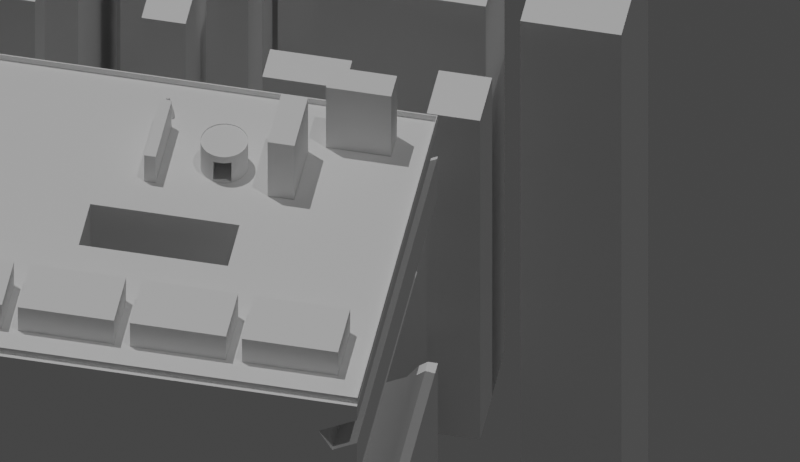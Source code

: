 # Source: cityflow.blend  (saved by Blender 3.4.6; exported with 4.5.12 LTS)
import bpy
from mathutils import Matrix  # noqa: F401  (used for matrix-valued properties, if any)

bpy.ops.wm.read_factory_settings(use_empty=True)
scene = bpy.context.scene
scene.name = 'Scene'

# ---- collections
col_collection = bpy.data.collections.new('Collection'); scene.collection.children.link(col_collection)
col_cutters = bpy.data.collections.new('Cutters'); scene.collection.children.link(col_cutters)
col_cutters.hide_render = True

# ---- node groups
ng_auto_smooth = bpy.data.node_groups.new('Auto Smooth', 'GeometryNodeTree')
_s = ng_auto_smooth.interface.new_socket(name='Geometry', in_out='OUTPUT', socket_type='NodeSocketGeometry')
_s = ng_auto_smooth.interface.new_socket(name='Geometry', in_out='INPUT', socket_type='NodeSocketGeometry')
_s = ng_auto_smooth.interface.new_socket(name='Angle', in_out='INPUT', socket_type='NodeSocketFloat')
_s.subtype = 'ANGLE'
_s.min_value = 0.0
_s.max_value = 3.142
ng_auto_smooth.is_modifier = True
_N = ng_auto_smooth.nodes; _L = ng_auto_smooth.links
n0 = _N.new('NodeGroupOutput'); n0.name = 'Group Output'; n0.location = (480, -100)
n1 = _N.new('NodeGroupInput'); n1.name = 'Group Input'; n1.location = (-420, -300)
n2 = _N.new('NodeGroupInput'); n2.name = 'Group Input.001'; n2.location = (-60, -100)
n3 = _N.new('GeometryNodeSetShadeSmooth'); n3.name = 'Set Shade Smooth'; n3.location = (120, -100)
n3.domain = 'EDGE'
n4 = _N.new('GeometryNodeSetShadeSmooth'); n4.name = 'Set Shade Smooth.001'; n4.location = (300, -100)
n5 = _N.new('GeometryNodeInputMeshEdgeAngle'); n5.name = 'Edge Angle'; n5.location = (-420, -220)
n6 = _N.new('GeometryNodeInputEdgeSmooth'); n6.name = 'Is Edge Smooth'; n6.location = (-60, -160)
n7 = _N.new('GeometryNodeInputShadeSmooth'); n7.name = 'Is Face Smooth'; n7.location = (-240, -340)
n8 = _N.new('FunctionNodeBooleanMath'); n8.name = 'Boolean Math'; n8.location = (-60, -220)
n9 = _N.new('FunctionNodeCompare'); n9.name = 'Compare'; n9.location = (-240, -180)
n9.operation = 'LESS_EQUAL'
_L.new(n5.outputs[0], n9.inputs[0])
_L.new(n4.outputs[0], n0.inputs[0])
_L.new(n1.outputs[1], n9.inputs[1])
_L.new(n9.outputs[0], n8.inputs[0])
_L.new(n7.outputs[0], n8.inputs[1])
_L.new(n2.outputs[0], n3.inputs[0])
_L.new(n6.outputs[0], n3.inputs[1])
_L.new(n3.outputs[0], n4.inputs[0])
_L.new(n8.outputs[0], n3.inputs[2])
n0.is_active_output = True

# ---- world
world_world = bpy.data.worlds.new('World'); scene.world = world_world
world_world.use_nodes = True; world_world.node_tree.nodes.clear()
_N = world_world.node_tree.nodes; _L = world_world.node_tree.links
n0 = _N.new('ShaderNodeOutputWorld'); n0.name = 'World Output'; n0.location = (300, 300)
n1 = _N.new('ShaderNodeBackground'); n1.name = 'Background'; n1.location = (10, 300)
n1.inputs[0].default_value = (0.05088, 0.05088, 0.05088, 1.0)
_L.new(n1.outputs[0], n0.inputs[0])
n0.is_active_output = True
world_world.color = (0.05088, 0.05088, 0.05088)
world_world.use_sun_shadow = False
world_world.sun_shadow_jitter_overblur = 0.0

# ---- cameras
cam_camera_001 = bpy.data.cameras.new('Camera.001')
cam_camera_001.type = 'ORTHO'
cam_camera_001.ortho_scale = 7.8

# ---- lights
light_sun = bpy.data.lights.new('Sun', 'SUN')
light_sun.transmission_factor = 0.0
light_sun.angle = 0.0
light_sun.energy = 1.0
light_sun.shadow_soft_size = 0.125
light_sun_001 = bpy.data.lights.new('Sun.001', 'SUN')
light_sun_001.transmission_factor = 0.0
light_sun_001.angle = 0.0
light_sun_001.energy = 0.3
light_sun_001.shadow_soft_size = 0.125

# ---- meshes
me_plane = bpy.data.meshes.new('Plane')
me_plane.from_pydata([(-1.542, -5.83, 0.0), (2.487, -5.83, 0.0), (-1.542, -0.03358, 0.0), (2.487, -0.03358, 0.0), (-1.542, -5.83, -4.896), (2.487, -5.83, -4.896), (-1.542, -0.03358, -4.896), (2.487, -0.03358, -4.896)], [], [(0, 1, 3, 2), (4, 6, 7, 5), (3, 7, 6, 2), (0, 4, 5, 1), (1, 5, 7, 3), (2, 6, 4, 0)])
me_plane.polygons.foreach_set('use_smooth', [True] * 6)
_uv = me_plane.uv_layers.new(name='UVMap')
_uv.uv.foreach_set('vector', [0.0, 0.0, 1.0, 0.0, 1.0, 1.0, 0.0, 1.0, 0.0, 0.0, 0.0, 1.0, 1.0, 1.0, 1.0, 0.0, 1.0, 1.0, 1.0, 1.0, 0.0, 1.0, 0.0, 1.0, 0.0, 0.0, 0.0, 0.0, 1.0, 0.0, 1.0, 0.0, 1.0, 0.0, 1.0, 0.0, 1.0, 1.0, 1.0, 1.0, 0.0, 1.0, 0.0, 1.0, 0.0, 0.0, 0.0, 0.0])
me_plane.update()
me_box_002 = bpy.data.meshes.new('Box.002')
me_box_002.from_pydata([(-0.8285, 0.4681, -2.836), (-0.8285, 0.4681, 2.836), (-0.8285, -0.4681, -2.836), (-0.8285, -0.4681, 2.836), (0.8285, 0.4681, -2.836), (0.8285, 0.4681, 2.836), (0.8285, -0.4681, -2.836), (0.8285, -0.4681, 2.836)], [], [(0, 2, 3, 1), (2, 6, 7, 3), (6, 4, 5, 7), (4, 0, 1, 5), (2, 0, 4, 6), (7, 5, 1, 3)])
me_box_002.polygons.foreach_set('use_smooth', [True] * 6)
me_box_002.update()
me_box_003 = bpy.data.meshes.new('Box.003')
me_box_003.from_pydata([(-0.2649, 0.3021, -2.201), (-0.2649, 0.3021, 2.201), (-0.2649, -0.3021, -2.201), (-0.2649, -0.3021, 2.201), (0.2649, 0.3021, -2.201), (0.2649, 0.3021, 2.201), (0.2649, -0.3021, -2.201), (0.2649, -0.3021, 2.201)], [], [(0, 2, 3, 1), (2, 6, 7, 3), (6, 4, 5, 7), (4, 0, 1, 5), (2, 0, 4, 6), (7, 5, 1, 3)])
me_box_003.polygons.foreach_set('use_smooth', [True] * 6)
me_box_003.update()
me_box_004 = bpy.data.meshes.new('Box.004')
me_box_004.from_pydata([(-0.4079, 0.193, -2.01), (-0.4079, 0.193, 2.01), (-0.4079, -0.193, -2.01), (-0.4079, -0.193, 2.01), (0.4079, 0.193, -2.01), (0.4079, 0.193, 2.01), (0.4079, -0.193, -2.01), (0.4079, -0.193, 2.01)], [], [(0, 2, 3, 1), (2, 6, 7, 3), (6, 4, 5, 7), (4, 0, 1, 5), (2, 0, 4, 6), (7, 5, 1, 3)])
me_box_004.polygons.foreach_set('use_smooth', [True] * 6)
me_box_004.update()
me_box_005 = bpy.data.meshes.new('Box.005')
me_box_005.from_pydata([(-0.219, 0.5157, -1.329), (-0.219, 0.5157, 1.329), (-0.219, -0.5157, -1.329), (-0.219, -0.5157, 1.329), (0.219, 0.5157, -1.329), (0.219, 0.5157, 1.329), (0.219, -0.5157, -1.329), (0.219, -0.5157, 1.329)], [], [(0, 2, 3, 1), (2, 6, 7, 3), (6, 4, 5, 7), (4, 0, 1, 5), (2, 0, 4, 6), (7, 5, 1, 3)])
me_box_005.polygons.foreach_set('use_smooth', [True] * 6)
me_box_005.update()
me_box_006 = bpy.data.meshes.new('Box.006')
me_box_006.from_pydata([(-0.359, 0.2186, -1.641), (-0.359, 0.2186, 1.641), (-0.359, -0.2186, -1.641), (-0.359, -0.2186, 1.641), (0.359, 0.2186, -1.641), (0.359, 0.2186, 1.641), (0.359, -0.2186, -1.641), (0.359, -0.2186, 1.641)], [], [(0, 2, 3, 1), (2, 6, 7, 3), (6, 4, 5, 7), (4, 0, 1, 5), (2, 0, 4, 6), (7, 5, 1, 3)])
me_box_006.polygons.foreach_set('use_smooth', [True] * 6)
me_box_006.update()
me_box_007 = bpy.data.meshes.new('Box.007')
me_box_007.from_pydata([(-0.5025, 0.666, -9.499), (-0.5025, 0.666, 9.499), (-0.5025, -0.666, -9.499), (-0.5025, -0.666, 9.499), (0.5025, 0.666, -9.499), (0.5025, 0.666, 9.499), (0.5025, -0.666, -9.499), (0.5025, -0.666, 9.499)], [], [(0, 2, 3, 1), (2, 6, 7, 3), (6, 4, 5, 7), (4, 0, 1, 5), (2, 0, 4, 6), (7, 5, 1, 3)])
me_box_007.polygons.foreach_set('use_smooth', [True] * 6)
me_box_007.update()
me_box_008 = bpy.data.meshes.new('Box.008')
me_box_008.from_pydata([(-0.2669, 0.2589, -3.343), (-0.2669, 0.2589, 3.343), (-0.2669, -0.2589, -3.343), (-0.2669, -0.2589, 3.343), (0.2669, 0.2589, -3.343), (0.2669, 0.2589, 3.343), (0.2669, -0.2589, -3.343), (0.2669, -0.2589, 3.343)], [], [(0, 2, 3, 1), (2, 6, 7, 3), (6, 4, 5, 7), (4, 0, 1, 5), (2, 0, 4, 6), (7, 5, 1, 3)])
me_box_008.polygons.foreach_set('use_smooth', [True] * 6)
me_box_008.update()
me_box_009 = bpy.data.meshes.new('Box.009')
me_box_009.from_pydata([(-0.1468, 0.3555, -4.815), (-0.1468, 0.3555, 4.815), (-0.1468, -0.3555, -4.815), (-0.1468, -0.3555, 4.815), (0.1468, 0.3555, -4.815), (0.1468, 0.3555, 4.815), (0.1468, -0.3555, -4.815), (0.1468, -0.3555, 4.815)], [], [(0, 2, 3, 1), (2, 6, 7, 3), (6, 4, 5, 7), (4, 0, 1, 5), (2, 0, 4, 6), (7, 5, 1, 3)])
me_box_009.polygons.foreach_set('use_smooth', [True] * 6)
me_box_009.update()
me_box_010 = bpy.data.meshes.new('Box.010')
me_box_010.from_pydata([(-0.5633, 0.3571, -1.938), (-0.5633, 0.3571, 1.938), (-0.5633, -0.3571, -1.938), (-0.5633, -0.3571, 1.938), (0.5633, 0.3571, -1.938), (0.5633, 0.3571, 1.938), (0.5633, -0.3571, -1.938), (0.5633, -0.3571, 1.938)], [], [(0, 2, 3, 1), (2, 6, 7, 3), (6, 4, 5, 7), (4, 0, 1, 5), (2, 0, 4, 6), (7, 5, 1, 3)])
me_box_010.polygons.foreach_set('use_smooth', [True] * 6)
me_box_010.update()
me_box_011 = bpy.data.meshes.new('Box.011')
me_box_011.from_pydata([(-0.1608, 0.5071, -1.394), (-0.1608, 0.5071, 1.394), (-0.1608, -0.5071, -1.394), (-0.1608, -0.5071, 1.394), (0.1608, 0.5071, -1.394), (0.1608, 0.5071, 1.394), (0.1608, -0.5071, -1.394), (0.1608, -0.5071, 1.394)], [], [(0, 2, 3, 1), (2, 6, 7, 3), (6, 4, 5, 7), (4, 0, 1, 5), (2, 0, 4, 6), (7, 5, 1, 3)])
me_box_011.polygons.foreach_set('use_smooth', [True] * 6)
me_box_011.update()
me_box_012 = bpy.data.meshes.new('Box.012')
me_box_012.from_pydata([(-0.3704, 0.1955, -2.35), (-0.3704, 0.1955, 2.35), (-0.3704, -0.1955, -2.35), (-0.3704, -0.1955, 2.35), (0.3704, 0.1955, -2.35), (0.3704, 0.1955, 2.35), (0.3704, -0.1955, -2.35), (0.3704, -0.1955, 2.35)], [], [(0, 2, 3, 1), (2, 6, 7, 3), (6, 4, 5, 7), (4, 0, 1, 5), (2, 0, 4, 6), (7, 5, 1, 3)])
me_box_012.polygons.foreach_set('use_smooth', [True] * 6)
me_box_012.update()
me_box_013 = bpy.data.meshes.new('Box.013')
me_box_013.from_pydata([(-0.192, 0.9522, -4.214), (-0.192, 0.9522, 4.214), (-0.192, -0.9522, -4.214), (-0.192, -0.9522, 4.214), (0.192, 0.9522, -4.214), (0.192, 0.9522, 4.214), (0.192, -0.9522, -4.214), (0.192, -0.9522, 4.214)], [], [(0, 2, 3, 1), (2, 6, 7, 3), (6, 4, 5, 7), (4, 0, 1, 5), (2, 0, 4, 6), (7, 5, 1, 3)])
me_box_013.polygons.foreach_set('use_smooth', [True] * 6)
me_box_013.update()
me_box_014 = bpy.data.meshes.new('Box.014')
me_box_014.from_pydata([(-0.6607, 0.2432, -4.911), (-0.6607, 0.2432, 4.911), (-0.6607, -0.2432, -4.911), (-0.6607, -0.2432, 4.911), (0.6607, 0.2432, -4.911), (0.6607, 0.2432, 4.911), (0.6607, -0.2432, -4.911), (0.6607, -0.2432, 4.911)], [], [(0, 2, 3, 1), (2, 6, 7, 3), (6, 4, 5, 7), (4, 0, 1, 5), (2, 0, 4, 6), (7, 5, 1, 3)])
me_box_014.polygons.foreach_set('use_smooth', [True] * 6)
me_box_014.update()
me_box_015 = bpy.data.meshes.new('Box.015')
me_box_015.from_pydata([(-0.3083, 0.5809, -3.184), (-0.3083, 0.5809, 3.184), (-0.3083, -0.5809, -3.184), (-0.3083, -0.5809, 3.184), (0.3083, 0.5809, -3.184), (0.3083, 0.5809, 3.184), (0.3083, -0.5809, -3.184), (0.3083, -0.5809, 3.184)], [], [(0, 2, 3, 1), (2, 6, 7, 3), (6, 4, 5, 7), (4, 0, 1, 5), (2, 0, 4, 6), (7, 5, 1, 3)])
me_box_015.polygons.foreach_set('use_smooth', [True] * 6)
me_box_015.update()
me_box = bpy.data.meshes.new('Box')
me_box.from_pydata([(-0.5959, 0.7894, 8.162), (-0.5959, 0.7894, -8.162), (-0.5959, -0.7894, 8.162), (-0.5959, -0.7894, -8.162), (0.5959, 0.7894, 8.162), (0.5959, 0.7894, -8.162), (0.5959, -0.7894, 8.162), (0.5959, -0.7894, -8.162)], [], [(0, 1, 3, 2), (2, 3, 7, 6), (6, 7, 5, 4), (4, 5, 1, 0), (2, 6, 4, 0), (7, 3, 1, 5)])
me_box.polygons.foreach_set('use_smooth', [True] * 6)
me_box.update()
me_cone = bpy.data.meshes.new('Cone')
me_cone.from_pydata([(0.0, 1.0, -1.0), (0.1951, 0.9808, -1.0), (0.3827, 0.9239, -1.0), (0.5556, 0.8315, -1.0), (0.7071, 0.7071, -1.0), (0.8315, 0.5556, -1.0), (0.9239, 0.3827, -1.0), (0.9808, 0.1951, -1.0), (1.0, 0.0, -1.0), (0.9808, -0.1951, -1.0), (0.9239, -0.3827, -1.0), (0.8315, -0.5556, -1.0), (0.7071, -0.7071, -1.0), (0.5556, -0.8315, -1.0), (0.3827, -0.9239, -1.0), (0.1951, -0.9808, -1.0), (0.0, -1.0, -1.0), (-0.1951, -0.9808, -1.0), (-0.3827, -0.9239, -1.0), (-0.5556, -0.8315, -1.0), (-0.7071, -0.7071, -1.0), (-0.8315, -0.5556, -1.0), (-0.9239, -0.3827, -1.0), (-0.9808, -0.1951, -1.0), (-1.0, 0.0, -1.0), (-0.9808, 0.1951, -1.0), (-0.9239, 0.3827, -1.0), (-0.8315, 0.5556, -1.0), (-0.7071, 0.7071, -1.0), (-0.5556, 0.8315, -1.0), (-0.3827, 0.9239, -1.0), (-0.1951, 0.9808, -1.0), (-0.04337, 0.218, 0.5554), (-0.08507, 0.2054, 0.5554), (-0.1235, 0.1848, 0.5554), (-0.1572, 0.1572, 0.5554), (-0.1848, 0.1235, 0.5554), (-0.2054, 0.08507, 0.5554), (-0.218, 0.04337, 0.5554), (-0.2223, 0.0, 0.5554), (-0.218, -0.04337, 0.5554), (-0.2054, -0.08507, 0.5554), (-0.1848, -0.1235, 0.5554), (-0.1572, -0.1572, 0.5554), (-0.1235, -0.1848, 0.5554), (-0.08507, -0.2054, 0.5554), (-0.04337, -0.218, 0.5554), (0.0, -0.2223, 0.5554), (0.04337, -0.218, 0.5554), (0.08507, -0.2054, 0.5554), (0.1235, -0.1848, 0.5554), (0.1572, -0.1572, 0.5554), (0.1848, -0.1235, 0.5554), (0.2054, -0.08507, 0.5554), (0.218, -0.04337, 0.5554), (0.2223, 0.0, 0.5554), (0.218, 0.04337, 0.5554), (0.2054, 0.08507, 0.5554), (0.1848, 0.1235, 0.5554), (0.1572, 0.1572, 0.5554), (0.1235, 0.1848, 0.5554), (0.08507, 0.2054, 0.5554), (0.04337, 0.218, 0.5554), (0.0, 0.2223, 0.5554)], [], [(1, 62, 61, 2), (2, 61, 60, 3), (3, 60, 59, 4), (4, 59, 58, 5), (5, 58, 57, 6), (6, 57, 56, 7), (7, 56, 55, 8), (8, 55, 54, 9), (9, 54, 53, 10), (10, 53, 52, 11), (11, 52, 51, 12), (12, 51, 50, 13), (13, 50, 49, 14), (14, 49, 48, 15), (15, 48, 47, 16), (16, 47, 46, 17), (17, 46, 45, 18), (18, 45, 44, 19), (19, 44, 43, 20), (20, 43, 42, 21), (21, 42, 41, 22), (22, 41, 40, 23), (23, 40, 39, 24), (24, 39, 38, 25), (25, 38, 37, 26), (26, 37, 36, 27), (27, 36, 35, 28), (28, 35, 34, 29), (29, 34, 33, 30), (30, 33, 32, 31), (0, 1, 2, 3, 4, 5, 6, 7, 8, 9, 10, 11, 12, 13, 14, 15, 16, 17, 18, 19, 20, 21, 22, 23, 24, 25, 26, 27, 28, 29, 30, 31), (0, 63, 62, 1), (32, 33, 34, 35, 36, 37, 38, 39, 40, 41, 42, 43, 44, 45, 46, 47, 48, 49, 50, 51, 52, 53, 54, 55, 56, 57, 58, 59, 60, 61, 62, 63), (31, 32, 63, 0)])
_uv = me_cone.uv_layers.new(name='UVMap')
_uv.uv.foreach_set('vector', [0.2968, 0.4854, 0.2604, 0.3023, 0.2704, 0.2993, 0.3418, 0.4717, 0.3418, 0.4717, 0.2704, 0.2993, 0.2796, 0.2944, 0.3833, 0.4496, 0.3833, 0.4496, 0.2796, 0.2944, 0.2877, 0.2877, 0.4197, 0.4197, 0.4197, 0.4197, 0.2877, 0.2877, 0.2944, 0.2796, 0.4496, 0.3833, 0.4496, 0.3833, 0.2944, 0.2796, 0.2993, 0.2704, 0.4717, 0.3418, 0.4717, 0.3418, 0.2993, 0.2704, 0.3023, 0.2604, 0.4854, 0.2968, 0.4854, 0.2968, 0.3023, 0.2604, 0.3034, 0.25, 0.49, 0.25, 0.49, 0.25, 0.3034, 0.25, 0.3023, 0.2396, 0.4854, 0.2032, 0.4854, 0.2032, 0.3023, 0.2396, 0.2993, 0.2296, 0.4717, 0.1582, 0.4717, 0.1582, 0.2993, 0.2296, 0.2944, 0.2204, 0.4496, 0.1167, 0.4496, 0.1167, 0.2944, 0.2204, 0.2877, 0.2123, 0.4197, 0.08029, 0.4197, 0.08029, 0.2877, 0.2123, 0.2796, 0.2056, 0.3833, 0.05045, 0.3833, 0.05045, 0.2796, 0.2056, 0.2704, 0.2007, 0.3418, 0.02827, 0.3418, 0.02827, 0.2704, 0.2007, 0.2604, 0.1977, 0.2968, 0.01461, 0.2968, 0.01461, 0.2604, 0.1977, 0.25, 0.1966, 0.25, 0.01, 0.25, 0.01, 0.25, 0.1966, 0.2396, 0.1977, 0.2032, 0.01461, 0.2032, 0.01461, 0.2396, 0.1977, 0.2296, 0.2007, 0.1582, 0.02827, 0.1582, 0.02827, 0.2296, 0.2007, 0.2204, 0.2056, 0.1167, 0.05045, 0.1167, 0.05045, 0.2204, 0.2056, 0.2123, 0.2123, 0.08029, 0.08029, 0.08029, 0.08029, 0.2123, 0.2123, 0.2056, 0.2204, 0.05045, 0.1167, 0.05045, 0.1167, 0.2056, 0.2204, 0.2007, 0.2296, 0.02827, 0.1582, 0.02827, 0.1582, 0.2007, 0.2296, 0.1977, 0.2396, 0.01461, 0.2032, 0.01461, 0.2032, 0.1977, 0.2396, 0.1966, 0.25, 0.01, 0.25, 0.01, 0.25, 0.1966, 0.25, 0.1977, 0.2604, 0.01461, 0.2968, 0.01461, 0.2968, 0.1977, 0.2604, 0.2007, 0.2704, 0.02827, 0.3418, 0.02827, 0.3418, 0.2007, 0.2704, 0.2056, 0.2796, 0.05045, 0.3833, 0.05045, 0.3833, 0.2056, 0.2796, 0.2123, 0.2877, 0.08029, 0.4197, 0.08029, 0.4197, 0.2123, 0.2877, 0.2204, 0.2944, 0.1167, 0.4496, 0.1167, 0.4496, 0.2204, 0.2944, 0.2296, 0.2993, 0.1582, 0.4717, 0.1582, 0.4717, 0.2296, 0.2993, 0.2396, 0.3023, 0.2032, 0.4854, 0.75, 0.49, 0.7968, 0.4854, 0.8418, 0.4717, 0.8833, 0.4496, 0.9197, 0.4197, 0.9496, 0.3833, 0.9717, 0.3418, 0.9854, 0.2968, 0.99, 0.25, 0.9854, 0.2032, 0.9717, 0.1582, 0.9496, 0.1167, 0.9197, 0.08029, 0.8833, 0.05045, 0.8418, 0.02827, 0.7968, 0.01461, 0.75, 0.01, 0.7032, 0.01461, 0.6582, 0.02827, 0.6167, 0.05045, 0.5803, 0.08029, 0.5504, 0.1167, 0.5283, 0.1582, 0.5146, 0.2032, 0.51, 0.25, 0.5146, 0.2968, 0.5283, 0.3418, 0.5504, 0.3833, 0.5803, 0.4197, 0.6167, 0.4496, 0.6582, 0.4717, 0.7032, 0.4854, 0.25, 0.49, 0.25, 0.3034, 0.2604, 0.3023, 0.2968, 0.4854, 0.2396, 0.3023, 0.2296, 0.2993, 0.2204, 0.2944, 0.2123, 0.2877, 0.2056, 0.2796, 0.2007, 0.2704, 0.1977, 0.2604, 0.1966, 0.25, 0.1977, 0.2396, 0.2007, 0.2296, 0.2056, 0.2204, 0.2123, 0.2123, 0.2204, 0.2056, 0.2296, 0.2007, 0.2396, 0.1977, 0.25, 0.1966, 0.2604, 0.1977, 0.2704, 0.2007, 0.2796, 0.2056, 0.2877, 0.2123, 0.2944, 0.2204, 0.2993, 0.2296, 0.3023, 0.2396, 0.3034, 0.25, 0.3023, 0.2604, 0.2993, 0.2704, 0.2944, 0.2796, 0.2877, 0.2877, 0.2796, 0.2944, 0.2704, 0.2993, 0.2604, 0.3023, 0.25, 0.3034, 0.2032, 0.4854, 0.2396, 0.3023, 0.25, 0.3034, 0.25, 0.49])
me_cone.update()
me_cutter = bpy.data.meshes.new('Cutter')
me_cutter.from_pydata([(3.66e-08, -0.2331, 0.1786), (-0.04847, -0.2281, 0.1786), (-0.09483, -0.213, 0.1786), (-0.137, -0.1886, 0.1786), (-0.1733, -0.156, 0.1786), (-0.2019, -0.1166, 0.1786), (-0.2217, -0.07205, 0.1786), (-0.2319, -0.02437, 0.1786), (-0.2319, 0.02437, 0.1786), (-0.2217, 0.07205, 0.1786), (-0.2019, 0.1166, 0.1786), (-0.1733, 0.156, 0.1786), (-0.137, 0.1886, 0.1786), (-0.09483, 0.213, 0.1786), (-0.04847, 0.2281, 0.1786), (3.66e-08, 0.2331, 0.1786), (0.04847, 0.2281, 0.1786), (0.09483, 0.213, 0.1786), (0.137, 0.1886, 0.1786), (0.1733, 0.156, 0.1786), (0.2019, 0.1166, 0.1786), (0.2217, 0.07205, 0.1786), (0.2319, 0.02437, 0.1786), (0.2319, -0.02437, 0.1786), (0.2217, -0.07205, 0.1786), (0.2019, -0.1166, 0.1786), (0.1733, -0.156, 0.1786), (0.137, -0.1886, 0.1786), (0.09483, -0.213, 0.1786), (0.04847, -0.2281, 0.1786), (3.66e-08, -0.2331, -0.1786), (-0.04847, -0.2281, -0.1786), (-0.09483, -0.213, -0.1786), (-0.137, -0.1886, -0.1786), (-0.1733, -0.156, -0.1786), (-0.2019, -0.1166, -0.1786), (-0.2217, -0.07205, -0.1786), (-0.2319, -0.02437, -0.1786), (-0.2319, 0.02437, -0.1786), (-0.2217, 0.07205, -0.1786), (-0.2019, 0.1166, -0.1786), (-0.1733, 0.156, -0.1786), (-0.137, 0.1886, -0.1786), (-0.09483, 0.213, -0.1786), (-0.04847, 0.2281, -0.1786), (3.66e-08, 0.2331, -0.1786), (0.04847, 0.2281, -0.1786), (0.09483, 0.213, -0.1786), (0.137, 0.1886, -0.1786), (0.1733, 0.156, -0.1786), (0.2019, 0.1166, -0.1786), (0.2217, 0.07205, -0.1786), (0.2319, 0.02437, -0.1786), (0.2319, -0.02437, -0.1786), (0.2217, -0.07205, -0.1786), (0.2019, -0.1166, -0.1786), (0.1733, -0.156, -0.1786), (0.137, -0.1886, -0.1786), (0.09483, -0.213, -0.1786), (0.04847, -0.2281, -0.1786)], [], [(30, 59, 29, 0), (33, 32, 2, 3), (58, 57, 27, 28), (57, 56, 26, 27), (56, 55, 25, 26), (55, 54, 24, 25), (54, 53, 23, 24), (53, 52, 22, 23), (52, 51, 21, 22), (51, 50, 20, 21), (50, 49, 19, 20), (49, 48, 18, 19), (48, 47, 17, 18), (47, 46, 16, 17), (46, 45, 15, 16), (45, 44, 14, 15), (44, 43, 13, 14), (43, 42, 12, 13), (42, 41, 11, 12), (41, 40, 10, 11), (40, 39, 9, 10), (39, 38, 8, 9), (38, 37, 7, 8), (37, 36, 6, 7), (36, 35, 5, 6), (35, 34, 4, 5), (34, 33, 3, 4), (31, 30, 0, 1), (32, 31, 1, 2), (59, 58, 28, 29), (0, 29, 28, 27, 26, 25, 24, 23, 22, 21, 20, 19, 18, 17, 16, 15, 14, 13, 12, 11, 10, 9, 8, 7, 6, 5, 4, 3, 2, 1), (58, 59, 30, 31, 32, 33, 34, 35, 36, 37, 38, 39, 40, 41, 42, 43, 44, 45, 46, 47, 48, 49, 50, 51, 52, 53, 54, 55, 56, 57)])
me_cutter.polygons.foreach_set('use_smooth', [True] * 32)
me_cutter.update()
me_cutter_001 = bpy.data.meshes.new('Cutter.001')
me_cutter_001.from_pydata([(1.364e-08, -0.2304, -0.01067), (-0.04791, -0.2254, -0.01067), (-0.09373, -0.2105, -0.01067), (-0.1354, -0.1864, -0.01067), (-0.1712, -0.1542, -0.01067), (-0.1996, -0.1152, -0.01067), (-0.2192, -0.07121, -0.01067), (-0.2292, -0.02409, -0.01067), (-0.2292, 0.02409, -0.01067), (-0.2192, 0.07121, -0.01067), (-0.1996, 0.1152, -0.01067), (-0.1712, 0.1542, -0.01067), (-0.1354, 0.1864, -0.01067), (-0.09373, 0.2105, -0.01067), (-0.04791, 0.2254, -0.01067), (1.364e-08, 0.2304, -0.01067), (0.04791, 0.2254, -0.01067), (0.09373, 0.2105, -0.01067), (0.1354, 0.1864, -0.01067), (0.1712, 0.1542, -0.01067), (0.1996, 0.1152, -0.01067), (0.2192, 0.07121, -0.01067), (0.2292, 0.02409, -0.01067), (0.2292, -0.02409, -0.01067), (0.2192, -0.07121, -0.01067), (0.1996, -0.1152, -0.01067), (0.1712, -0.1542, -0.01067), (0.1354, -0.1864, -0.01067), (0.09373, -0.2105, -0.01067), (0.04791, -0.2254, -0.01067), (1.364e-08, -0.2304, 0.01067), (-0.04791, -0.2254, 0.01067), (-0.09373, -0.2105, 0.01067), (-0.1354, -0.1864, 0.01067), (-0.1712, -0.1542, 0.01067), (-0.1996, -0.1152, 0.01067), (-0.2192, -0.07121, 0.01067), (-0.2292, -0.02409, 0.01067), (-0.2292, 0.02409, 0.01067), (-0.2192, 0.07121, 0.01067), (-0.1996, 0.1152, 0.01067), (-0.1712, 0.1542, 0.01067), (-0.1354, 0.1864, 0.01067), (-0.09373, 0.2105, 0.01067), (-0.04791, 0.2254, 0.01067), (1.364e-08, 0.2304, 0.01067), (0.04791, 0.2254, 0.01067), (0.09373, 0.2105, 0.01067), (0.1354, 0.1864, 0.01067), (0.1712, 0.1542, 0.01067), (0.1996, 0.1152, 0.01067), (0.2192, 0.07121, 0.01067), (0.2292, 0.02409, 0.01067), (0.2292, -0.02409, 0.01067), (0.2192, -0.07121, 0.01067), (0.1996, -0.1152, 0.01067), (0.1712, -0.1542, 0.01067), (0.1354, -0.1864, 0.01067), (0.09373, -0.2105, 0.01067), (0.04791, -0.2254, 0.01067)], [], [(30, 0, 29, 59), (33, 3, 2, 32), (58, 28, 27, 57), (57, 27, 26, 56), (56, 26, 25, 55), (55, 25, 24, 54), (54, 24, 23, 53), (53, 23, 22, 52), (52, 22, 21, 51), (51, 21, 20, 50), (50, 20, 19, 49), (49, 19, 18, 48), (48, 18, 17, 47), (47, 17, 16, 46), (46, 16, 15, 45), (45, 15, 14, 44), (44, 14, 13, 43), (43, 13, 12, 42), (42, 12, 11, 41), (41, 11, 10, 40), (40, 10, 9, 39), (39, 9, 8, 38), (38, 8, 7, 37), (37, 7, 6, 36), (36, 6, 5, 35), (35, 5, 4, 34), (34, 4, 3, 33), (31, 1, 0, 30), (32, 2, 1, 31), (59, 29, 28, 58), (0, 1, 2, 3, 4, 5, 6, 7, 8, 9, 10, 11, 12, 13, 14, 15, 16, 17, 18, 19, 20, 21, 22, 23, 24, 25, 26, 27, 28, 29), (58, 57, 56, 55, 54, 53, 52, 51, 50, 49, 48, 47, 46, 45, 44, 43, 42, 41, 40, 39, 38, 37, 36, 35, 34, 33, 32, 31, 30, 59)])
me_cutter_001.polygons.foreach_set('use_smooth', [True] * 32)
me_cutter_001.update()
me_cutter_002 = bpy.data.meshes.new('Cutter.002')
me_cutter_002.from_pydata([(-0.1335, 0.09026, -0.2433), (-0.1335, 0.09026, 0.2433), (-0.1335, -0.09026, -0.2433), (-0.1335, -0.09026, 0.2433), (0.1335, 0.09026, -0.2433), (0.1335, 0.09026, 0.2433), (0.1335, -0.09026, -0.2433), (0.1335, -0.09026, 0.2433)], [], [(0, 2, 3, 1), (2, 6, 7, 3), (6, 4, 5, 7), (4, 0, 1, 5), (2, 0, 4, 6), (7, 5, 1, 3)])
me_cutter_002.polygons.foreach_set('use_smooth', [True] * 6)
me_cutter_002.update()
me_cutter_005 = bpy.data.meshes.new('Cutter.005')
me_cutter_005.from_pydata([(0.7217, 1.597, 2.022), (-0.4282, 0.9333, 2.022), (-0.4282, 0.2815, 2.022), (-0.2797, 0.02439, 2.022), (-0.3981, -0.1807, 2.022), (-0.7817, -0.4022, 2.022), (-0.9191, -0.9148, 2.022), (-0.9191, -1.447, 2.022), (-0.6587, -1.597, 2.022), (-0.3815, -1.437, 2.022), (-0.2696, -1.27, 2.022), (-0.1739, -1.19, 2.022), (0.9191, -1.19, 2.022), (0.7217, 1.597, -2.022), (-0.4282, 0.9333, -2.022), (-0.4282, 0.2815, -2.022), (-0.2797, 0.02439, -2.022), (-0.3981, -0.1807, -2.022), (-0.7817, -0.4022, -2.022), (-0.9191, -0.9148, -2.022), (-0.9191, -1.447, -2.022), (-0.6587, -1.597, -2.022), (-0.3815, -1.437, -2.022), (-0.2696, -1.27, -2.022), (-0.1739, -1.19, -2.022), (0.9191, -1.19, -2.022)], [], [(0, 1, 2, 3, 4, 5, 6, 7, 8, 9, 10, 11, 12), (13, 25, 24, 23, 22, 21, 20, 19, 18, 17, 16, 15, 14), (12, 25, 13, 0), (5, 18, 19, 6), (6, 19, 20, 7), (7, 20, 21, 8), (0, 13, 14, 1), (8, 21, 22, 9), (1, 14, 15, 2), (9, 22, 23, 10), (2, 15, 16, 3), (10, 23, 24, 11), (3, 16, 17, 4), (11, 24, 25, 12), (4, 17, 18, 5)])
me_cutter_005.polygons.foreach_set('use_smooth', [True] * 15)
me_cutter_005.update()
me_cutter_006 = bpy.data.meshes.new('Cutter.006')
me_cutter_006.from_pydata([(-0.2898, -0.1356, -2.023), (-0.2898, -0.1356, 2.023), (-0.2898, 0.1356, -2.023), (-0.2898, 0.1356, 2.023), (0.2898, -0.1356, -2.023), (0.2898, -0.1356, 2.023), (0.2898, 0.1356, -2.023), (0.2898, 0.1356, 2.023)], [], [(0, 1, 3, 2), (2, 3, 7, 6), (6, 7, 5, 4), (4, 5, 1, 0), (2, 6, 4, 0), (7, 3, 1, 5)])
me_cutter_006.polygons.foreach_set('use_smooth', [True] * 6)
me_cutter_006.update()
me_cutter_009 = bpy.data.meshes.new('Cutter.009')
me_cutter_009.from_pydata([(-0.3245, 0.1444, 0.414), (-0.3245, 0.1444, -0.414), (-0.3245, -0.1444, 0.414), (-0.3245, -0.1444, -0.414), (0.3245, 0.1444, 0.414), (0.3245, 0.1444, -0.414), (0.3245, -0.1444, 0.414), (0.3245, -0.1444, -0.414)], [], [(0, 1, 3, 2), (2, 3, 7, 6), (6, 7, 5, 4), (4, 5, 1, 0), (2, 6, 4, 0), (7, 3, 1, 5)])
me_cutter_009.polygons.foreach_set('use_smooth', [True] * 6)
me_cutter_009.update()
me_cutter_012 = bpy.data.meshes.new('Cutter.012')
me_cutter_012.from_pydata([(-0.3402, 0.1336, 0.3713), (-0.3402, 0.1336, -0.3713), (-0.3402, -0.1336, 0.3713), (-0.3402, -0.1336, -0.3713), (0.3402, 0.1336, 0.3713), (0.3402, 0.1336, -0.3713), (0.3402, -0.1336, 0.3713), (0.3402, -0.1336, -0.3713)], [], [(0, 1, 3, 2), (2, 3, 7, 6), (6, 7, 5, 4), (4, 5, 1, 0), (2, 6, 4, 0), (7, 3, 1, 5)])
me_cutter_012.polygons.foreach_set('use_smooth', [True] * 6)
me_cutter_012.update()
me_cutter_013 = bpy.data.meshes.new('Cutter.013')
me_cutter_013.from_pydata([(-0.3036, 2.706, 0.1609), (-0.3036, 2.706, -0.1609), (-0.3036, 1.75, 0.1609), (-0.3036, 1.75, -0.1609), (0.3036, 2.706, 0.1609), (0.3036, 2.706, -0.1609), (0.3036, 1.75, 0.1609), (0.3036, 1.75, -0.1609)], [], [(0, 1, 3, 2), (2, 3, 7, 6), (6, 7, 5, 4), (4, 5, 1, 0), (2, 6, 4, 0), (7, 3, 1, 5)])
me_cutter_013.polygons.foreach_set('use_smooth', [True] * 6)
me_cutter_013.update()
me_cutter_017 = bpy.data.meshes.new('Cutter.017')
me_cutter_017.from_pydata([(-2.894, 0.003684, 0.0355), (-2.894, 0.003684, -0.0355), (-2.894, -0.003684, 0.0355), (-2.894, -0.003684, -0.0355), (2.867, 0.003684, 0.0355), (2.867, 0.003684, -0.0355), (2.894, -0.003684, 0.0355), (2.894, -0.003684, -0.0355)], [], [(0, 1, 3, 2), (2, 3, 7, 6), (6, 7, 5, 4), (4, 5, 1, 0), (2, 6, 4, 0), (7, 3, 1, 5)])
me_cutter_017.polygons.foreach_set('use_smooth', [True] * 6)
me_cutter_017.update()
me_cutter_007 = bpy.data.meshes.new('Cutter.007')
me_cutter_007.from_pydata([(-0.004081, 2.013, 0.03282), (-0.004081, 2.013, -0.03282), (-0.004081, -1.96, 0.03282), (-0.004081, -1.96, -0.03282), (0.004081, 2.013, 0.03282), (0.004081, 2.013, -0.03282), (0.004081, -1.96, 0.03282), (0.004081, -1.96, -0.03282)], [], [(0, 1, 3, 2), (2, 3, 7, 6), (6, 7, 5, 4), (4, 5, 1, 0), (2, 6, 4, 0), (7, 3, 1, 5)])
me_cutter_007.polygons.foreach_set('use_smooth', [True] * 6)
me_cutter_007.update()
me_cutter_021 = bpy.data.meshes.new('Cutter.021')
me_cutter_021.from_pydata([(-2.89, 0.006188, 0.03337), (-2.89, 0.006188, -0.03337), (-2.89, -0.006188, 0.03337), (-2.89, -0.006188, -0.03337), (2.89, 0.006188, 0.03337), (2.89, 0.006188, -0.03337), (2.89, -0.006188, 0.03337), (2.89, -0.006188, -0.03337)], [], [(0, 1, 3, 2), (2, 3, 7, 6), (6, 7, 5, 4), (4, 5, 1, 0), (2, 6, 4, 0), (7, 3, 1, 5)])
me_cutter_021.polygons.foreach_set('use_smooth', [True] * 6)
me_cutter_021.update()
me_cutter_020 = bpy.data.meshes.new('Cutter.020')
me_cutter_020.from_pydata([(-0.3958, 0.05756, 0.1789), (-0.3958, 0.05756, -0.1789), (-0.3958, -0.05756, 0.1789), (-0.3958, -0.05756, -0.1789), (0.3958, 0.05756, 0.1789), (0.3958, 0.05756, -0.1789), (0.3958, -0.05756, 0.1789), (0.3958, -0.05756, -0.1789)], [], [(0, 1, 3, 2), (2, 3, 7, 6), (6, 7, 5, 4), (4, 5, 1, 0), (2, 6, 4, 0), (7, 3, 1, 5)])
me_cutter_020.polygons.foreach_set('use_smooth', [True] * 6)
me_cutter_020.update()
me_cutter_028 = bpy.data.meshes.new('Cutter.028')
me_cutter_028.from_pydata([(-0.7422, -0.2874, -2.677), (-0.7422, -0.2874, 2.677), (-0.7422, 0.2874, -2.677), (-0.7422, 0.2874, 2.677), (0.7422, -0.2874, -2.677), (0.7422, -0.2874, 2.677), (0.7422, 0.2874, -2.677), (0.7422, 0.2874, 2.677)], [], [(0, 1, 3, 2), (2, 3, 7, 6), (6, 7, 5, 4), (4, 5, 1, 0), (2, 6, 4, 0), (7, 3, 1, 5)])
me_cutter_028.polygons.foreach_set('use_smooth', [True] * 6)
me_cutter_028.update()

# ---- objects
ob_plane = bpy.data.objects.new('Plane', me_plane)
ob_camera = bpy.data.objects.new('Camera', cam_camera_001)
ob_box_001 = bpy.data.objects.new('Box.001', me_box_002)
ob_box_002 = bpy.data.objects.new('Box.002', me_box_003)
ob_box_003 = bpy.data.objects.new('Box.003', me_box_004)
ob_box_004 = bpy.data.objects.new('Box.004', me_box_005)
ob_box_005 = bpy.data.objects.new('Box.005', me_box_006)
ob_box_006 = bpy.data.objects.new('Box.006', me_box_007)
ob_box_007 = bpy.data.objects.new('Box.007', me_box_008)
ob_box_008 = bpy.data.objects.new('Box.008', me_box_009)
ob_box_009 = bpy.data.objects.new('Box.009', me_box_010)
ob_box_010 = bpy.data.objects.new('Box.010', me_box_011)
ob_box_011 = bpy.data.objects.new('Box.011', me_box_012)
ob_box_012 = bpy.data.objects.new('Box.012', me_box_013)
ob_box_013 = bpy.data.objects.new('Box.013', me_box_014)
ob_box_014 = bpy.data.objects.new('Box.014', me_box_015)
ob_box = bpy.data.objects.new('Box', me_box)
ob_sun = bpy.data.objects.new('Sun', light_sun)
ob_sun_001 = bpy.data.objects.new('Sun.001', light_sun_001)
ob_cone = bpy.data.objects.new('Cone', me_cone)
ob_cutter = bpy.data.objects.new('Cutter', me_cutter)
ob_cutter_001 = bpy.data.objects.new('Cutter.001', me_cutter_001)
ob_cutter_002 = bpy.data.objects.new('Cutter.002', me_cutter_002)
ob_cutter_005 = bpy.data.objects.new('Cutter.005', me_cutter_005)
ob_cutter_006 = bpy.data.objects.new('Cutter.006', me_cutter_006)
ob_cutter_009 = bpy.data.objects.new('Cutter.009', me_cutter_009)
ob_cutter_012 = bpy.data.objects.new('Cutter.012', me_cutter_012)
ob_cutter_013 = bpy.data.objects.new('Cutter.013', me_cutter_013)
ob_cutter_017 = bpy.data.objects.new('Cutter.017', me_cutter_017)
ob_cutter_019 = bpy.data.objects.new('Cutter.019', me_cutter_007)
ob_cutter_021 = bpy.data.objects.new('Cutter.021', me_cutter_021)
ob_cutter_024 = bpy.data.objects.new('Cutter.024', me_cutter_020)
ob_cutter_028 = bpy.data.objects.new('Cutter.028', me_cutter_028)

# ---- transforms, parenting, visibility, modifiers, constraints
ob_plane.location = (0.0, 0.0, 0.0)
_m = ob_plane.modifiers.new('Boolean', 'BOOLEAN')
_m.object = ob_cutter
_m.operation = 'UNION'
_m.solver = 'FAST'
_m = ob_plane.modifiers.new('Boolean.001', 'BOOLEAN')
_m.object = ob_cutter_001
_m.solver = 'FAST'
_m = ob_plane.modifiers.new('Boolean.002', 'BOOLEAN')
_m.object = ob_cutter_002
_m.solver = 'FAST'
_m = ob_plane.modifiers.new('Boolean.003', 'BOOLEAN')
_m.object = ob_cutter_005
_m.solver = 'FAST'
_m = ob_plane.modifiers.new('Boolean.004', 'BOOLEAN')
_m.object = ob_cutter_006
_m.solver = 'FAST'
_m = ob_plane.modifiers.new('Boolean.005', 'BOOLEAN')
_m.object = ob_cutter_009
_m.operation = 'UNION'
_m.solver = 'FAST'
_m = ob_plane.modifiers.new('Boolean.006', 'BOOLEAN')
_m.object = ob_cutter_012
_m.operation = 'UNION'
_m.solver = 'FAST'
_m = ob_plane.modifiers.new('Boolean.007', 'BOOLEAN')
_m.object = ob_cutter_013
_m.operation = 'UNION'
_m.solver = 'FAST'
_m = ob_plane.modifiers.new('Boolean.008', 'BOOLEAN')
_m.object = ob_cutter_017
_m.operation = 'UNION'
_m.solver = 'FAST'
_m = ob_plane.modifiers.new('Boolean.010', 'BOOLEAN')
_m.object = ob_cutter_021
_m.operation = 'UNION'
_m.solver = 'FAST'
_m = ob_plane.modifiers.new('Boolean.009', 'BOOLEAN')
_m.object = ob_cutter_019
_m.operation = 'UNION'
_m.solver = 'FAST'
_m = ob_plane.modifiers.new('Boolean.011', 'BOOLEAN')
_m.object = ob_cutter_024
_m.operation = 'UNION'
_m.solver = 'FAST'
_m = ob_plane.modifiers.new('Boolean.012', 'BOOLEAN')
_m.object = ob_cutter_028
_m.solver = 'FAST'
_m = ob_plane.modifiers.new('Auto Smooth', 'NODES')
_m.node_group = ng_auto_smooth
_gi = [s.identifier for s in ng_auto_smooth.interface.items_tree if s.item_type == 'SOCKET' and s.in_out == 'INPUT']
_m[_gi[1]] = 0.5236  # Angle
ob_camera.location = (10.22, 1.94, 10.39)
ob_camera.rotation_euler = (0.7854, -0.0, 1.768)
ob_box_001.location = (-3.647, -0.7132, -2.846)
ob_box_001.rotation_euler = (3.142, -1.038e-14, 1.571)
_m = ob_box_001.modifiers.new('Auto Smooth', 'NODES')
_m.node_group = ng_auto_smooth
_gi = [s.identifier for s in ng_auto_smooth.interface.items_tree if s.item_type == 'SOCKET' and s.in_out == 'INPUT']
_m[_gi[1]] = 0.5236  # Angle
ob_box_002.location = (-2.215, 0.04642, -2.507)
ob_box_002.rotation_euler = (3.142, -1.038e-14, 1.571)
_m = ob_box_002.modifiers.new('Auto Smooth', 'NODES')
_m.node_group = ng_auto_smooth
_gi = [s.identifier for s in ng_auto_smooth.interface.items_tree if s.item_type == 'SOCKET' and s.in_out == 'INPUT']
_m[_gi[1]] = 0.5236  # Angle
ob_box_003.location = (-1.989, -1.421, -2.012)
ob_box_003.rotation_euler = (3.142, -1.038e-14, 1.571)
_m = ob_box_003.modifiers.new('Auto Smooth', 'NODES')
_m.node_group = ng_auto_smooth
_gi = [s.identifier for s in ng_auto_smooth.interface.items_tree if s.item_type == 'SOCKET' and s.in_out == 'INPUT']
_m[_gi[1]] = 0.5236  # Angle
ob_box_004.location = (-2.878, -2.925, -1.331)
ob_box_004.rotation_euler = (3.142, -1.038e-14, 1.571)
_m = ob_box_004.modifiers.new('Auto Smooth', 'NODES')
_m.node_group = ng_auto_smooth
_gi = [s.identifier for s in ng_auto_smooth.interface.items_tree if s.item_type == 'SOCKET' and s.in_out == 'INPUT']
_m[_gi[1]] = 0.5236  # Angle
ob_box_005.location = (-4.339, -2.642, -1.644)
ob_box_005.rotation_euler = (3.142, -1.038e-14, 1.571)
_m = ob_box_005.modifiers.new('Auto Smooth', 'NODES')
_m.node_group = ng_auto_smooth
_gi = [s.identifier for s in ng_auto_smooth.interface.items_tree if s.item_type == 'SOCKET' and s.in_out == 'INPUT']
_m[_gi[1]] = 0.5236  # Angle
ob_box_006.location = (-3.714, 0.9883, -9.503)
ob_box_006.rotation_euler = (3.142, -1.038e-14, 1.571)
_m = ob_box_006.modifiers.new('Auto Smooth', 'NODES')
_m.node_group = ng_auto_smooth
_gi = [s.identifier for s in ng_auto_smooth.interface.items_tree if s.item_type == 'SOCKET' and s.in_out == 'INPUT']
_m[_gi[1]] = 0.5236  # Angle
ob_box_007.location = (-4.834, -1.965, -3.346)
ob_box_007.rotation_euler = (3.142, -1.038e-14, 1.571)
_m = ob_box_007.modifiers.new('Auto Smooth', 'NODES')
_m.node_group = ng_auto_smooth
_gi = [s.identifier for s in ng_auto_smooth.interface.items_tree if s.item_type == 'SOCKET' and s.in_out == 'INPUT']
_m[_gi[1]] = 0.5236  # Angle
ob_box_008.location = (-3.345, -2.356, -4.817)
ob_box_008.rotation_euler = (3.142, -1.038e-14, 1.571)
_m = ob_box_008.modifiers.new('Auto Smooth', 'NODES')
_m.node_group = ng_auto_smooth
_gi = [s.identifier for s in ng_auto_smooth.interface.items_tree if s.item_type == 'SOCKET' and s.in_out == 'INPUT']
_m[_gi[1]] = 0.5236  # Angle
ob_box_009.location = (-5.778, -2.378, -1.942)
ob_box_009.rotation_euler = (3.142, -1.038e-14, 1.571)
_m = ob_box_009.modifiers.new('Auto Smooth', 'NODES')
_m.node_group = ng_auto_smooth
_gi = [s.identifier for s in ng_auto_smooth.interface.items_tree if s.item_type == 'SOCKET' and s.in_out == 'INPUT']
_m[_gi[1]] = 0.5236  # Angle
ob_box_010.location = (-5.555, 0.8313, -1.395)
ob_box_010.rotation_euler = (3.142, -1.038e-14, 1.571)
_m = ob_box_010.modifiers.new('Auto Smooth', 'NODES')
_m.node_group = ng_auto_smooth
_gi = [s.identifier for s in ng_auto_smooth.interface.items_tree if s.item_type == 'SOCKET' and s.in_out == 'INPUT']
_m[_gi[1]] = 0.5236  # Angle
ob_box_011.location = (-5.411, -0.6074, -2.352)
ob_box_011.rotation_euler = (3.142, -1.038e-14, 1.571)
_m = ob_box_011.modifiers.new('Auto Smooth', 'NODES')
_m.node_group = ng_auto_smooth
_gi = [s.identifier for s in ng_auto_smooth.interface.items_tree if s.item_type == 'SOCKET' and s.in_out == 'INPUT']
_m[_gi[1]] = 0.5236  # Angle
ob_box_012.location = (-4.152, -4.132, -4.216)
ob_box_012.rotation_euler = (3.142, -1.038e-14, 1.571)
_m = ob_box_012.modifiers.new('Auto Smooth', 'NODES')
_m.node_group = ng_auto_smooth
_gi = [s.identifier for s in ng_auto_smooth.interface.items_tree if s.item_type == 'SOCKET' and s.in_out == 'INPUT']
_m[_gi[1]] = 0.5236  # Angle
ob_box_013.location = (-2.62, -4.867, -4.913)
ob_box_013.rotation_euler = (3.142, -1.038e-14, 1.571)
_m = ob_box_013.modifiers.new('Auto Smooth', 'NODES')
_m.node_group = ng_auto_smooth
_gi = [s.identifier for s in ng_auto_smooth.interface.items_tree if s.item_type == 'SOCKET' and s.in_out == 'INPUT']
_m[_gi[1]] = 0.5236  # Angle
ob_box_014.location = (-4.781, -3.414, -3.187)
ob_box_014.rotation_euler = (3.142, -1.038e-14, 1.571)
_m = ob_box_014.modifiers.new('Bevel', 'BEVEL')
_m.width = 0.1447
_m.width_pct = 0.1447
_m.limit_method = 'WEIGHT'
_m = ob_box_014.modifiers.new('Bevel Weld', 'WELD')
_m.merge_threshold = 0.004525
_m = ob_box_014.modifiers.new('Auto Smooth', 'NODES')
_m.node_group = ng_auto_smooth
_gi = [s.identifier for s in ng_auto_smooth.interface.items_tree if s.item_type == 'SOCKET' and s.in_out == 'INPUT']
_m[_gi[1]] = 0.5236  # Angle
ob_box.location = (-6.323, -4.238, 1.928)
ob_box.rotation_euler = (-7.55e-08, 3.142, -0.5236)
_m = ob_box.modifiers.new('Auto Smooth', 'NODES')
_m.node_group = ng_auto_smooth
_gi = [s.identifier for s in ng_auto_smooth.interface.items_tree if s.item_type == 'SOCKET' and s.in_out == 'INPUT']
_m[_gi[1]] = 0.5236  # Angle
ob_sun.location = (-1.913, 0.3067, -0.6887)
ob_sun.rotation_euler = (0.2592, -0.0, -0.5051)
ob_sun_001.location = (-0.9461, 0.2917, -0.6887)
ob_sun_001.rotation_euler = (0.2592, -0.0, 2.638)
ob_cone.location = (-1.092, -2.625, 0.1553)
ob_cone.scale = (0.06579, 0.06579, 0.1553)
ob_cutter.parent = ob_plane
ob_cutter.location = (-0.507, -1.95, 0.1812)
ob_cutter.rotation_euler = (3.142, -2.345e-15, 1.571)
ob_cutter.hide_render = True
ob_cutter.visible_camera = False
ob_cutter.visible_diffuse = False
ob_cutter.visible_glossy = False
ob_cutter.visible_transmission = False
ob_cutter.visible_volume_scatter = False
ob_cutter.display_type = 'WIRE'
_m = ob_cutter.modifiers.new('Auto Smooth', 'NODES')
_m.node_group = ng_auto_smooth
_gi = [s.identifier for s in ng_auto_smooth.interface.items_tree if s.item_type == 'SOCKET' and s.in_out == 'INPUT']
_m[_gi[1]] = 0.5236  # Angle
ob_cutter_001.parent = ob_plane
ob_cutter_001.location = (-0.507, -1.95, 0.3595)
ob_cutter_001.rotation_euler = (-8.742e-08, -3.142, 8.742e-08)
ob_cutter_001.hide_render = True
ob_cutter_001.visible_camera = False
ob_cutter_001.visible_diffuse = False
ob_cutter_001.visible_glossy = False
ob_cutter_001.visible_transmission = False
ob_cutter_001.visible_volume_scatter = False
ob_cutter_001.display_type = 'WIRE'
_m = ob_cutter_001.modifiers.new('Auto Smooth', 'NODES')
_m.node_group = ng_auto_smooth
_gi = [s.identifier for s in ng_auto_smooth.interface.items_tree if s.item_type == 'SOCKET' and s.in_out == 'INPUT']
_m[_gi[1]] = 0.5236  # Angle
ob_cutter_002.parent = ob_plane
ob_cutter_002.location = (-0.4271, -1.942, 0.1412)
ob_cutter_002.rotation_euler = (3.037, 1.571, 0.0)
ob_cutter_002.hide_render = True
ob_cutter_002.visible_camera = False
ob_cutter_002.visible_diffuse = False
ob_cutter_002.visible_glossy = False
ob_cutter_002.visible_transmission = False
ob_cutter_002.visible_volume_scatter = False
ob_cutter_002.display_type = 'WIRE'
_m = ob_cutter_002.modifiers.new('Bevel', 'BEVEL')
_m.width = 0.6083
_m.width_pct = 0.6083
_m.limit_method = 'WEIGHT'
_m = ob_cutter_002.modifiers.new('Bevel Weld', 'WELD')
_m.merge_threshold = 0.0004866
_m = ob_cutter_002.modifiers.new('Auto Smooth', 'NODES')
_m.node_group = ng_auto_smooth
_gi = [s.identifier for s in ng_auto_smooth.interface.items_tree if s.item_type == 'SOCKET' and s.in_out == 'INPUT']
_m[_gi[1]] = 0.5236  # Angle
ob_cutter_005.parent = ob_plane
ob_cutter_005.location = (0.4701, 0.04089, -2.164)
ob_cutter_005.rotation_euler = (1.571, -0.0, 1.571)
ob_cutter_005.hide_render = True
ob_cutter_005.visible_camera = False
ob_cutter_005.visible_diffuse = False
ob_cutter_005.visible_glossy = False
ob_cutter_005.visible_transmission = False
ob_cutter_005.visible_volume_scatter = False
ob_cutter_005.display_type = 'WIRE'
_m = ob_cutter_005.modifiers.new('Auto Smooth', 'NODES')
_m.node_group = ng_auto_smooth
_gi = [s.identifier for s in ng_auto_smooth.interface.items_tree if s.item_type == 'SOCKET' and s.in_out == 'INPUT']
_m[_gi[1]] = 0.5236  # Angle
ob_cutter_006.parent = ob_plane
ob_cutter_006.location = (0.4694, -0.09759, -0.382)
ob_cutter_006.rotation_euler = (1.571, -0.5236, 1.571)
ob_cutter_006.scale = (1.0, 1.0, 1.0)
ob_cutter_006.hide_render = True
ob_cutter_006.visible_camera = False
ob_cutter_006.visible_diffuse = False
ob_cutter_006.visible_glossy = False
ob_cutter_006.visible_transmission = False
ob_cutter_006.visible_volume_scatter = False
ob_cutter_006.display_type = 'WIRE'
_m = ob_cutter_006.modifiers.new('Auto Smooth', 'NODES')
_m.node_group = ng_auto_smooth
_gi = [s.identifier for s in ng_auto_smooth.interface.items_tree if s.item_type == 'SOCKET' and s.in_out == 'INPUT']
_m[_gi[1]] = 0.5236  # Angle
ob_cutter_009.parent = ob_plane
ob_cutter_009.location = (-1.099, -0.7048, 0.4175)
ob_cutter_009.rotation_euler = (3.142, 2.345e-15, -1.571)
ob_cutter_009.hide_render = True
ob_cutter_009.visible_camera = False
ob_cutter_009.visible_diffuse = False
ob_cutter_009.visible_glossy = False
ob_cutter_009.visible_transmission = False
ob_cutter_009.visible_volume_scatter = False
ob_cutter_009.display_type = 'WIRE'
_m = ob_cutter_009.modifiers.new('Auto Smooth', 'NODES')
_m.node_group = ng_auto_smooth
_gi = [s.identifier for s in ng_auto_smooth.interface.items_tree if s.item_type == 'SOCKET' and s.in_out == 'INPUT']
_m[_gi[1]] = 0.5236  # Angle
ob_cutter_012.parent = ob_plane
ob_cutter_012.location = (-0.5263, -1.322, 0.375)
ob_cutter_012.rotation_euler = (3.142, -0.0, 0.0)
ob_cutter_012.hide_render = True
ob_cutter_012.visible_camera = False
ob_cutter_012.visible_diffuse = False
ob_cutter_012.visible_glossy = False
ob_cutter_012.visible_transmission = False
ob_cutter_012.visible_volume_scatter = False
ob_cutter_012.display_type = 'WIRE'
_m = ob_cutter_012.modifiers.new('Auto Smooth', 'NODES')
_m.node_group = ng_auto_smooth
_gi = [s.identifier for s in ng_auto_smooth.interface.items_tree if s.item_type == 'SOCKET' and s.in_out == 'INPUT']
_m[_gi[1]] = 0.5236  # Angle
ob_cutter_013.parent = ob_plane
ob_cutter_013.location = (1.804, -3.003, 0.1628)
ob_cutter_013.rotation_euler = (-8.742e-08, 3.142, -1.579e-24)
ob_cutter_013.hide_render = True
ob_cutter_013.visible_camera = False
ob_cutter_013.visible_diffuse = False
ob_cutter_013.visible_glossy = False
ob_cutter_013.visible_transmission = False
ob_cutter_013.visible_volume_scatter = False
ob_cutter_013.display_type = 'WIRE'
_m = ob_cutter_013.modifiers.new('Bevel', 'BEVEL')
_m.width = 0.956
_m.width_pct = 0.956
_m.limit_method = 'WEIGHT'
_m = ob_cutter_013.modifiers.new('Bevel Weld', 'WELD')
_m.merge_threshold = 0.004525
_m = ob_cutter_013.modifiers.new('Array', 'ARRAY')
_m.count = 5
_m.use_constant_offset = True
_m.constant_offset_displace = (0.0, -0.1581, 0.0)
_m.relative_offset_displace = (0.0, -1.0, 0.0)
_m = ob_cutter_013.modifiers.new('Auto Smooth', 'NODES')
_m.node_group = ng_auto_smooth
_gi = [s.identifier for s in ng_auto_smooth.interface.items_tree if s.item_type == 'SOCKET' and s.in_out == 'INPUT']
_m[_gi[1]] = 0.5236  # Angle
ob_cutter_017.parent = ob_plane
ob_cutter_017.location = (2.439, -2.93, 0.04016)
ob_cutter_017.rotation_euler = (3.142, 2.345e-15, -1.571)
ob_cutter_017.hide_render = True
ob_cutter_017.visible_camera = False
ob_cutter_017.visible_diffuse = False
ob_cutter_017.visible_glossy = False
ob_cutter_017.visible_transmission = False
ob_cutter_017.visible_volume_scatter = False
ob_cutter_017.display_type = 'WIRE'
_m = ob_cutter_017.modifiers.new('Auto Smooth', 'NODES')
_m.node_group = ng_auto_smooth
_gi = [s.identifier for s in ng_auto_smooth.interface.items_tree if s.item_type == 'SOCKET' and s.in_out == 'INPUT']
_m[_gi[1]] = 0.5236  # Angle
ob_cutter_019.parent = ob_plane
ob_cutter_019.location = (0.48, -0.03949, 0.03778)
ob_cutter_019.rotation_euler = (3.142, 2.345e-15, -1.571)
ob_cutter_019.hide_render = True
ob_cutter_019.visible_camera = False
ob_cutter_019.visible_diffuse = False
ob_cutter_019.visible_glossy = False
ob_cutter_019.visible_transmission = False
ob_cutter_019.visible_volume_scatter = False
ob_cutter_019.display_type = 'WIRE'
_m = ob_cutter_019.modifiers.new('Bevel', 'BEVEL')
_m.width = 3.921
_m.width_pct = 3.921
_m.limit_method = 'WEIGHT'
_m = ob_cutter_019.modifiers.new('Bevel Weld', 'WELD')
_m.merge_threshold = 0.0001
_m = ob_cutter_019.modifiers.new('Auto Smooth', 'NODES')
_m.node_group = ng_auto_smooth
_gi = [s.identifier for s in ng_auto_smooth.interface.items_tree if s.item_type == 'SOCKET' and s.in_out == 'INPUT']
_m[_gi[1]] = 0.5236  # Angle
ob_cutter_021.parent = ob_plane
ob_cutter_021.location = (-1.525, -2.932, 0.0383)
ob_cutter_021.rotation_euler = (3.142, 2.345e-15, -1.571)
ob_cutter_021.hide_render = True
ob_cutter_021.visible_camera = False
ob_cutter_021.visible_diffuse = False
ob_cutter_021.visible_glossy = False
ob_cutter_021.visible_transmission = False
ob_cutter_021.visible_volume_scatter = False
ob_cutter_021.display_type = 'WIRE'
_m = ob_cutter_021.modifiers.new('Auto Smooth', 'NODES')
_m.node_group = ng_auto_smooth
_gi = [s.identifier for s in ng_auto_smooth.interface.items_tree if s.item_type == 'SOCKET' and s.in_out == 'INPUT']
_m[_gi[1]] = 0.5236  # Angle
ob_cutter_024.parent = ob_plane
ob_cutter_024.location = (-0.5471, -2.619, 0.1812)
ob_cutter_024.rotation_euler = (3.142, 1.51e-07, -1.192e-07)
ob_cutter_024.hide_render = True
ob_cutter_024.visible_camera = False
ob_cutter_024.visible_diffuse = False
ob_cutter_024.visible_glossy = False
ob_cutter_024.visible_transmission = False
ob_cutter_024.visible_volume_scatter = False
ob_cutter_024.display_type = 'WIRE'
_m = ob_cutter_024.modifiers.new('Auto Smooth', 'NODES')
_m.node_group = ng_auto_smooth
_gi = [s.identifier for s in ng_auto_smooth.interface.items_tree if s.item_type == 'SOCKET' and s.in_out == 'INPUT']
_m[_gi[1]] = 0.5236  # Angle
ob_cutter_028.parent = ob_plane
ob_cutter_028.location = (0.5453, -2.388, -2.429)
ob_cutter_028.rotation_euler = (0.0, 0.0, -1.571)
ob_cutter_028.hide_render = True
ob_cutter_028.visible_camera = False
ob_cutter_028.visible_diffuse = False
ob_cutter_028.visible_glossy = False
ob_cutter_028.visible_transmission = False
ob_cutter_028.visible_volume_scatter = False
ob_cutter_028.display_type = 'WIRE'
_m = ob_cutter_028.modifiers.new('Bevel', 'BEVEL')
_m.width = 0.1088
_m.width_pct = 0.1088
_m.limit_method = 'WEIGHT'
_m = ob_cutter_028.modifiers.new('Bevel Weld', 'WELD')
_m.merge_threshold = 0.004525
_m = ob_cutter_028.modifiers.new('Auto Smooth', 'NODES')
_m.node_group = ng_auto_smooth
_gi = [s.identifier for s in ng_auto_smooth.interface.items_tree if s.item_type == 'SOCKET' and s.in_out == 'INPUT']
_m[_gi[1]] = 0.5236  # Angle

# ---- collection membership
col_collection.objects.link(ob_plane)
col_collection.objects.link(ob_camera)
col_collection.objects.link(ob_box_001)
col_collection.objects.link(ob_box_002)
col_collection.objects.link(ob_box_003)
col_collection.objects.link(ob_box_004)
col_collection.objects.link(ob_box_005)
col_collection.objects.link(ob_box_006)
col_collection.objects.link(ob_box_007)
col_collection.objects.link(ob_box_008)
col_collection.objects.link(ob_box_009)
col_collection.objects.link(ob_box_010)
col_collection.objects.link(ob_box_011)
col_collection.objects.link(ob_box_012)
col_collection.objects.link(ob_box_013)
col_collection.objects.link(ob_box_014)
col_collection.objects.link(ob_box)
col_collection.objects.link(ob_sun)
col_collection.objects.link(ob_sun_001)
col_collection.objects.link(ob_cone)
col_cutters.objects.link(ob_cutter)
col_cutters.objects.link(ob_cutter_001)
col_cutters.objects.link(ob_cutter_002)
col_cutters.objects.link(ob_cutter_005)
col_cutters.objects.link(ob_cutter_006)
col_cutters.objects.link(ob_cutter_009)
col_cutters.objects.link(ob_cutter_012)
col_cutters.objects.link(ob_cutter_013)
col_cutters.objects.link(ob_cutter_017)
col_cutters.objects.link(ob_cutter_019)
col_cutters.objects.link(ob_cutter_021)
col_cutters.objects.link(ob_cutter_024)
col_cutters.objects.link(ob_cutter_028)

# ---- scene / render settings (as saved in the file)
scene.camera = ob_camera
scene.frame_start = 1; scene.frame_end = 250; scene.frame_set(1)
scene.render.engine = 'BLENDER_EEVEE_NEXT'
scene.render.resolution_y = 1109
scene.cycles.sampling_pattern = 'TABULATED_SOBOL'
scene.cycles.use_light_tree = False
scene.view_settings.view_transform = 'Filmic'
bpy.context.view_layer.update()
